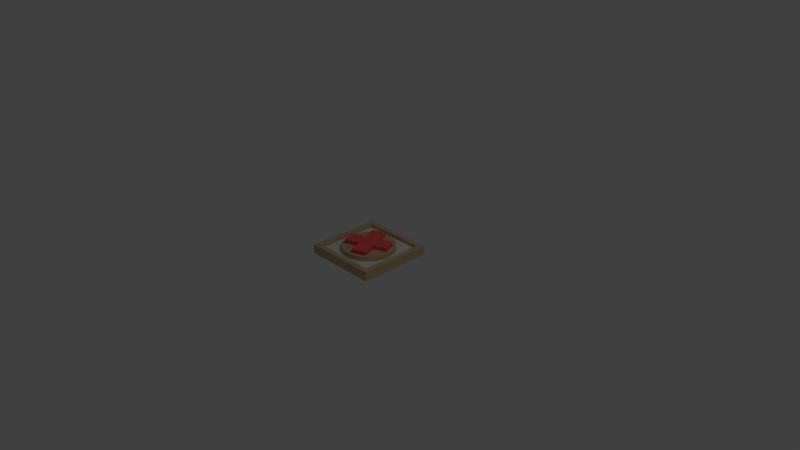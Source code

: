 # Source: roadblock.blend  (saved by Blender 2.79.0; exported with 4.5.12 LTS)
import bpy
from mathutils import Matrix  # noqa: F401  (used for matrix-valued properties, if any)

bpy.ops.wm.read_factory_settings(use_empty=True)
scene = bpy.context.scene
scene.name = 'Scene'

# ---- collections
col_collection_1 = bpy.data.collections.new('Collection 1'); scene.collection.children.link(col_collection_1)

# ---- materials (node trees are filled in below, after node groups)
mat_road = bpy.data.materials.new('road')
mat_road.alpha_threshold = 0.0
mat_road.use_transparent_shadow = False
mat_road.diffuse_color = (0.6038, 0.4574, 0.2548, 1.0)
mat_road.roughness = 0.5
mat_road.line_color = (0.0, 0.0, 0.0, 1.0)
mat_material = bpy.data.materials.new('Material')
mat_material.alpha_threshold = 0.0
mat_material.use_transparent_shadow = False
mat_material.diffuse_color = (1.0, 0.1232, 0.1148, 1.0)
mat_material.roughness = 0.5
mat_material_001 = bpy.data.materials.new('Material.001')
mat_material_001.alpha_threshold = 0.0
mat_material_001.use_transparent_shadow = False
mat_material_001.roughness = 0.5

# ---- material node trees

# ---- world
world_world = bpy.data.worlds.new('World'); scene.world = world_world
world_world.color = (0.05088, 0.05088, 0.05088)
world_world.use_sun_shadow = False
world_world.sun_shadow_jitter_overblur = 0.0
world_world.cycles.sampling_method = 'MANUAL'

# ---- cameras
cam_camera = bpy.data.cameras.new('Camera')
cam_camera.clip_end = 100.0
cam_camera.lens = 35.0
cam_camera.sensor_width = 32.0
cam_camera.sensor_height = 18.0
cam_camera.ortho_scale = 7.314
cam_camera.dof.focus_distance = 0.0
cam_camera.dof.aperture_fstop = 128.0

# ---- lights
light_lamp = bpy.data.lights.new('Lamp', 'POINT')
light_lamp.transmission_factor = 0.0
light_lamp.cutoff_distance = 30.0
light_lamp.energy = 100.0
light_lamp.shadow_buffer_clip_start = 1.001
light_lamp.shadow_soft_size = 0.1
light_lamp.shadow_maximum_resolution = 0.006
light_lamp.use_absolute_resolution = True

# ---- meshes
me_cube = bpy.data.meshes.new('Cube')
me_cube.from_pydata([(0.5, 0.5, -0.0004476), (0.5, -0.5, -0.0004476), (-0.5, -0.5, -0.0004476), (-0.5, 0.5, -0.0004476), (0.5, 0.5, 0.1253), (0.5, -0.5, 0.1253), (-0.5, -0.5, 0.1253), (-0.5, 0.5, 0.1253), (0.4277, 0.4277, 0.1253), (0.4277, -0.4277, 0.1253), (-0.4277, 0.4277, 0.1253), (-0.4277, -0.4277, 0.1253), (0.4277, 0.4277, 0.07991), (0.4277, -0.4277, 0.07991), (-0.4277, 0.4277, 0.07991), (-0.4277, -0.4277, 0.07991), (3.477e-08, 0.3506, 0.07953), (3.477e-08, 0.3506, 0.1378), (0.06841, 0.3439, 0.07953), (0.06841, 0.3439, 0.1378), (0.1342, 0.324, 0.07953), (0.1342, 0.324, 0.1378), (0.1948, 0.2915, 0.07953), (0.1948, 0.2915, 0.1378), (0.2479, 0.2479, 0.07953), (0.2479, 0.2479, 0.1378), (0.2915, 0.1948, 0.07953), (0.2915, 0.1948, 0.1378), (0.324, 0.1342, 0.07953), (0.324, 0.1342, 0.1378), (0.3439, 0.06841, 0.07953), (0.3439, 0.06841, 0.1378), (0.3506, 2.333e-07, 0.07953), (0.3506, 2.333e-07, 0.1378), (0.3439, -0.06841, 0.07953), (0.3439, -0.06841, 0.1378), (0.324, -0.1342, 0.07953), (0.324, -0.1342, 0.1378), (0.2915, -0.1948, 0.07953), (0.2915, -0.1948, 0.1378), (0.2479, -0.2479, 0.07953), (0.2479, -0.2479, 0.1378), (0.1948, -0.2915, 0.07953), (0.1948, -0.2915, 0.1378), (0.1342, -0.324, 0.07953), (0.1342, -0.324, 0.1378), (0.06841, -0.3439, 0.07953), (0.06841, -0.3439, 0.1378), (-7.948e-08, -0.3506, 0.07953), (-7.948e-08, -0.3506, 0.1378), (-0.06841, -0.3439, 0.07953), (-0.06841, -0.3439, 0.1378), (-0.1342, -0.324, 0.07953), (-0.1342, -0.324, 0.1378), (-0.1948, -0.2915, 0.07953), (-0.1948, -0.2915, 0.1378), (-0.2479, -0.2479, 0.07953), (-0.2479, -0.2479, 0.1378), (-0.2915, -0.1948, 0.07953), (-0.2915, -0.1948, 0.1378), (-0.324, -0.1342, 0.07953), (-0.324, -0.1342, 0.1378), (-0.3439, -0.06841, 0.07953), (-0.3439, -0.06841, 0.1378), (-0.3506, 5.454e-07, 0.07953), (-0.3506, 5.454e-07, 0.1378), (-0.3439, 0.06841, 0.07953), (-0.3439, 0.06841, 0.1378), (-0.324, 0.1342, 0.07953), (-0.324, 0.1342, 0.1378), (-0.2915, 0.1948, 0.07953), (-0.2915, 0.1948, 0.1378), (-0.2479, 0.2479, 0.07953), (-0.2479, 0.2479, 0.1378), (-0.1948, 0.2915, 0.07953), (-0.1948, 0.2915, 0.1378), (-0.1342, 0.324, 0.07953), (-0.1342, 0.324, 0.1378), (-0.06841, 0.3439, 0.07953), (-0.06841, 0.3439, 0.1378), (-0.3088, -0.02227, 0.1908), (-0.2339, -0.2032, 0.1908), (-0.02195, 0.3085, 0.1908), (-0.2029, 0.2336, 0.1908), (0.02195, -0.3092, 0.1908), (0.2029, -0.2342, 0.1908), (0.2339, 0.2025, 0.1908), (0.3088, 0.02163, 0.1908), (0.2339, 0.2025, 0.1407), (0.3088, 0.02163, 0.1407), (-0.2029, 0.2336, 0.1407), (-0.02195, 0.3085, 0.1407), (-0.2339, -0.2032, 0.1407), (-0.3088, -0.02227, 0.1407), (0.2029, -0.2342, 0.1407), (0.02195, -0.3092, 0.1407), (-0.05299, -0.1282, 0.1407), (0.1279, -0.05331, 0.1407), (-0.1279, 0.05267, 0.1407), (0.05299, 0.1276, 0.1407), (0.3088, 0.02163, 0.1574), (0.3088, 0.02163, 0.1741), (0.2339, 0.2025, 0.1574), (0.2339, 0.2025, 0.1741), (0.1279, -0.05331, 0.1908), (-0.05299, -0.1282, 0.1908), (0.05299, 0.1276, 0.1908), (-0.1279, 0.05267, 0.1908), (-0.2339, -0.2032, 0.1741), (-0.2339, -0.2032, 0.1574), (-0.3088, -0.02227, 0.1741), (-0.3088, -0.02227, 0.1574), (0.2029, -0.2342, 0.1574), (0.02195, -0.3092, 0.1574), (0.2029, -0.2342, 0.1741), (0.02195, -0.3092, 0.1741), (-0.02195, 0.3085, 0.1741), (-0.2029, 0.2336, 0.1741), (-0.02195, 0.3085, 0.1574), (-0.2029, 0.2336, 0.1574)], [], [(0, 1, 2, 3), (6, 5, 9, 11), (0, 4, 5, 1), (1, 5, 6, 2), (2, 6, 7, 3), (4, 0, 3, 7), (9, 8, 12, 13), (5, 4, 8, 9), (7, 6, 11, 10), (4, 7, 10, 8), (12, 14, 15, 13), (10, 11, 15, 14), (8, 10, 14, 12), (11, 9, 13, 15), (16, 17, 19, 18), (18, 19, 21, 20), (20, 21, 23, 22), (22, 23, 25, 24), (24, 25, 27, 26), (26, 27, 29, 28), (28, 29, 31, 30), (30, 31, 33, 32), (32, 33, 35, 34), (34, 35, 37, 36), (36, 37, 39, 38), (38, 39, 41, 40), (40, 41, 43, 42), (42, 43, 45, 44), (44, 45, 47, 46), (46, 47, 49, 48), (48, 49, 51, 50), (50, 51, 53, 52), (52, 53, 55, 54), (54, 55, 57, 56), (56, 57, 59, 58), (58, 59, 61, 60), (60, 61, 63, 62), (62, 63, 65, 64), (64, 65, 67, 66), (66, 67, 69, 68), (68, 69, 71, 70), (70, 71, 73, 72), (72, 73, 75, 74), (74, 75, 77, 76), (19, 17, 79, 77, 75, 73, 71, 69, 67, 65, 63, 61, 59, 57, 55, 53, 51, 49, 47, 45, 43, 41, 39, 37, 35, 33, 31, 29, 27, 25, 23, 21), (76, 77, 79, 78), (78, 79, 17, 16), (16, 18, 20, 22, 24, 26, 28, 30, 32, 34, 36, 38, 40, 42, 44, 46, 48, 50, 52, 54, 56, 58, 60, 62, 64, 66, 68, 70, 72, 74, 76, 78), (97, 99, 88, 89), (95, 96, 97, 94), (92, 93, 98, 96), (96, 98, 99, 97), (98, 90, 91, 99), (94, 112, 114, 85, 84, 115, 113, 95), (105, 107, 80, 81), (85, 104, 105, 84), (87, 86, 106, 104), (104, 106, 107, 105), (106, 82, 83, 107), (111, 93, 92, 109, 108, 81, 80, 110), (103, 86, 87, 101, 100, 89, 88, 102), (93, 111, 110, 80, 107, 98), (98, 107, 83, 117, 119, 90), (99, 91, 118, 116, 82, 106), (99, 106, 86, 103, 102, 88), (97, 89, 100, 101, 87, 104), (94, 97, 104, 85, 114, 112), (92, 96, 105, 81, 108, 109), (95, 113, 115, 84, 105, 96), (82, 116, 118, 91, 90, 119, 117, 83)])
me_cube.polygons.foreach_set('material_index', [0, 0, 0, 0, 0, 0, 0, 0, 0, 0, 2, 0, 0, 0, 0, 0, 0, 0, 0, 0, 0, 0, 0, 0, 0, 0, 0, 0, 0, 0, 0, 0, 0, 0, 0, 0, 0, 0, 0, 0, 0, 0, 0, 0, 0, 0, 0, 0, 1, 1, 1, 1, 1, 1, 1, 1, 1, 1, 1, 1, 1, 1, 1, 1, 1, 1, 1, 1, 1, 1])
me_cube.materials.append(mat_road)
me_cube.materials.append(mat_material)
me_cube.materials.append(mat_material_001)
me_cube.use_remesh_preserve_volume = False
me_cube.use_remesh_preserve_attributes = False
me_cube.use_mirror_vertex_groups = False
me_cube.update()

# ---- objects
ob_cube = bpy.data.objects.new('Cube', me_cube)
ob_lamp = bpy.data.objects.new('Lamp', light_lamp)
ob_camera = bpy.data.objects.new('Camera', cam_camera)

# ---- transforms, parenting, visibility, modifiers, constraints
ob_cube.location = (0.0, 0.0, 0.0)
ob_cube.lock_rotations_4d = False
ob_cube.empty_display_type = 'ARROWS'
ob_cube.lineart.crease_threshold = 0.0
ob_lamp.location = (4.076, 1.005, 5.904)
ob_lamp.rotation_euler = (0.6503, 0.05522, 1.866)
ob_lamp.lock_rotations_4d = False
ob_lamp.empty_display_type = 'ARROWS'
ob_lamp.color = (0.0, 0.0, 0.0, 0.0)
ob_lamp.lineart.crease_threshold = 0.0
ob_camera.location = (7.481, -6.508, 5.344)
ob_camera.rotation_euler = (1.109, 0.0, 0.8149)
ob_camera.lock_rotations_4d = False
ob_camera.empty_display_type = 'ARROWS'
ob_camera.color = (0.0, 0.0, 0.0, 0.0)
ob_camera.display_type = 'WIRE'
ob_camera.lineart.crease_threshold = 0.0

# ---- collection membership
col_collection_1.objects.link(ob_cube)
col_collection_1.objects.link(ob_lamp)
col_collection_1.objects.link(ob_camera)

# ---- scene / render settings (as saved in the file)
scene.camera = ob_camera
scene.frame_start = 1; scene.frame_end = 250; scene.frame_set(1)
scene.render.engine = 'BLENDER_EEVEE_NEXT'
scene.render.resolution_percentage = 50
scene.render.dither_intensity = 0.0
scene.cycles.use_denoising = False
scene.cycles.samples = 128
scene.cycles.sampling_pattern = 'TABULATED_SOBOL'
scene.cycles.use_adaptive_sampling = False
scene.cycles.use_light_tree = False
scene.cycles.blur_glossy = 0.0
scene.cycles.sample_clamp_indirect = 0.0
scene.view_settings.view_transform = 'Standard'
bpy.context.view_layer.update()
